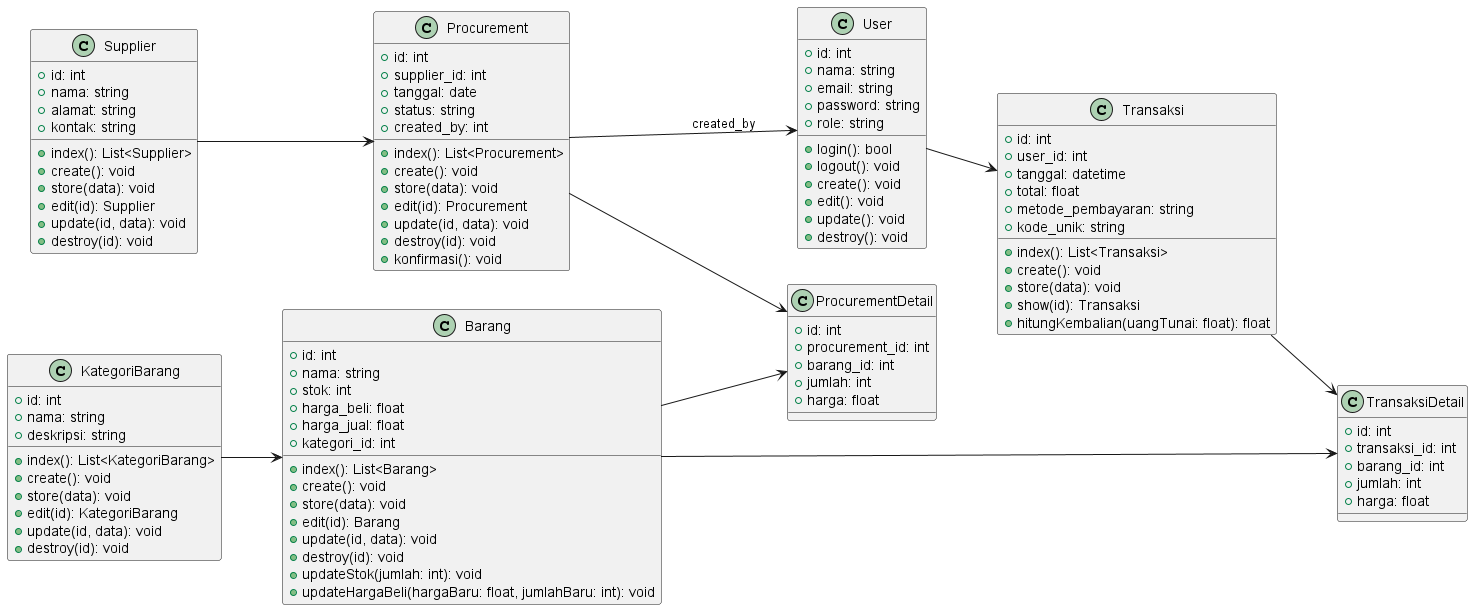

The diagram above was rendered by PlantUML. Its source (embedded in the PNG):
@startuml
left to right direction

' ======================
' CLASS DEFINITIONS
' ======================

class User {
  +id: int
  +nama: string
  +email: string
  +password: string
  +role: string

  +login(): bool
  +logout(): void
  +create(): void
  +edit(): void
  +update(): void
  +destroy(): void
}

class KategoriBarang {
  +id: int
  +nama: string
  +deskripsi: string

  +index(): List<KategoriBarang>
  +create(): void
  +store(data): void
  +edit(id): KategoriBarang
  +update(id, data): void
  +destroy(id): void
}

class Barang {
  +id: int
  +nama: string
  +stok: int
  +harga_beli: float
  +harga_jual: float
  +kategori_id: int

  +index(): List<Barang>
  +create(): void
  +store(data): void
  +edit(id): Barang
  +update(id, data): void
  +destroy(id): void
  +updateStok(jumlah: int): void
  +updateHargaBeli(hargaBaru: float, jumlahBaru: int): void
}

class Supplier {
  +id: int
  +nama: string
  +alamat: string
  +kontak: string

  +index(): List<Supplier>
  +create(): void
  +store(data): void
  +edit(id): Supplier
  +update(id, data): void
  +destroy(id): void
}

class Procurement {
  +id: int
  +supplier_id: int
  +tanggal: date
  +status: string
  +created_by: int

  +index(): List<Procurement>
  +create(): void
  +store(data): void
  +edit(id): Procurement
  +update(id, data): void
  +destroy(id): void
  +konfirmasi(): void
}

class ProcurementDetail {
  +id: int
  +procurement_id: int
  +barang_id: int
  +jumlah: int
  +harga: float
}

class Transaksi {
  +id: int
  +user_id: int
  +tanggal: datetime
  +total: float
  +metode_pembayaran: string
  +kode_unik: string

  +index(): List<Transaksi>
  +create(): void
  +store(data): void
  +show(id): Transaksi
  +hitungKembalian(uangTunai: float): float
}

class TransaksiDetail {
  +id: int
  +transaksi_id: int
  +barang_id: int
  +jumlah: int
  +harga: float
}

' ======================
' RELATIONSHIPS
' ======================

User --> Transaksi
KategoriBarang --> Barang
Barang --> TransaksiDetail
Barang --> ProcurementDetail
Supplier --> Procurement
Procurement --> ProcurementDetail
Transaksi --> TransaksiDetail
Procurement --> User : created_by

@enduml